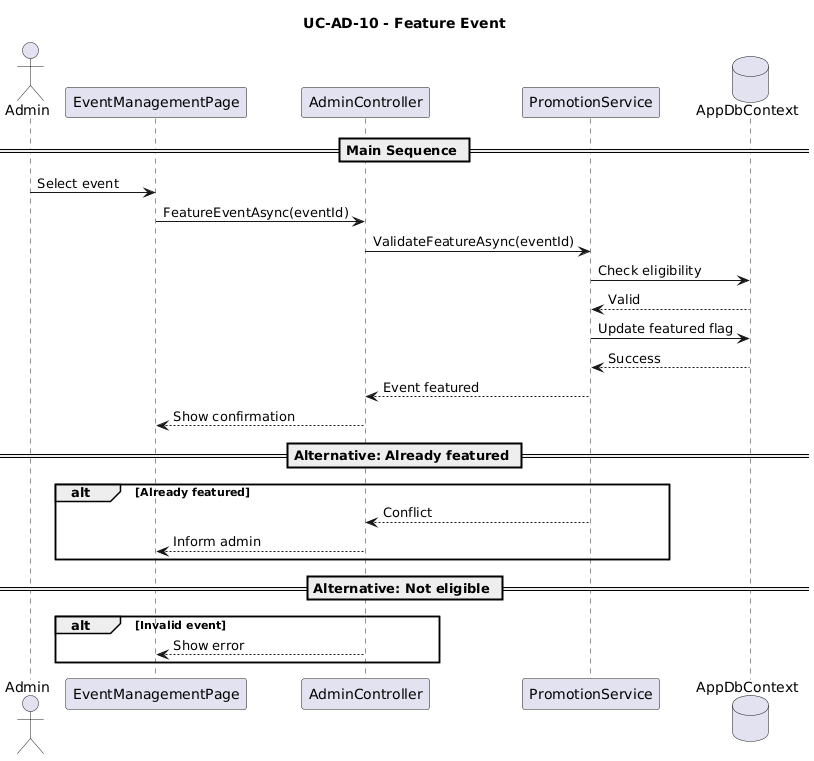

The diagram above was rendered by PlantUML. Its source (embedded in the PNG):
@startuml
title UC-AD-10 - Feature Event

actor Admin
participant "EventManagementPage" as UI
participant "AdminController" as Controller
participant "PromotionService" as Service
database "AppDbContext" as DB

== Main Sequence ==

Admin -> UI : Select event

UI -> Controller : FeatureEventAsync(eventId)

Controller -> Service : ValidateFeatureAsync(eventId)

Service -> DB : Check eligibility
DB --> Service : Valid

Service -> DB : Update featured flag
DB --> Service : Success

Service --> Controller : Event featured
Controller --> UI : Show confirmation

== Alternative: Already featured ==
alt Already featured
    Service --> Controller : Conflict
    Controller --> UI : Inform admin
end

== Alternative: Not eligible ==
alt Invalid event
    Controller --> UI : Show error
end
@enduml